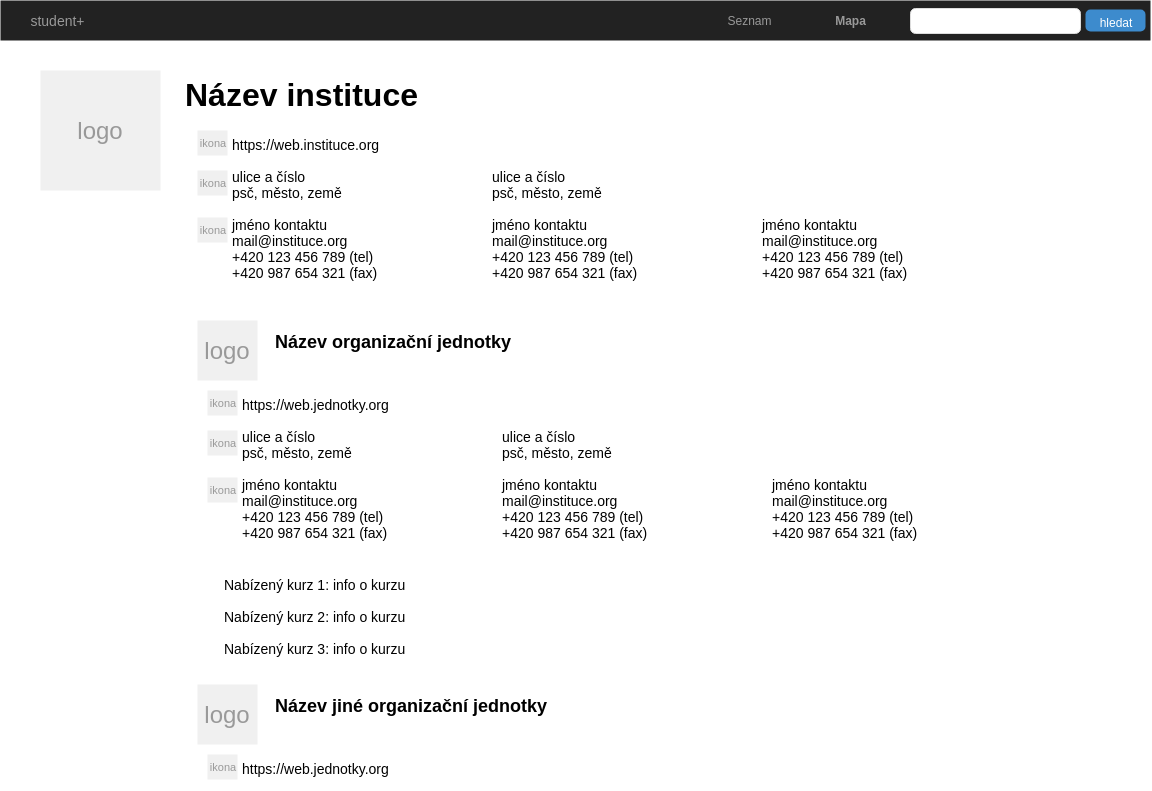

The diagram above was exported from draw.io. Its source (the exported page's mxGraphModel, read from the mxfile embedded in the PNG):
<mxGraphModel dx="1561" dy="1001" grid="1" gridSize="10" guides="1" tooltips="1" connect="1" arrows="1" fold="1" page="1" pageScale="1.5" pageWidth="826" pageHeight="1169" background="#ffffff" math="0" shadow="0">
  <root>
    <mxCell id="0" />
    <mxCell id="1" parent="0" />
    <mxCell id="2" value="" style="rounded=0;whiteSpace=wrap;html=1;align=center;strokeColor=none;" vertex="1" parent="1">
      <mxGeometry x="40" y="80" width="1150" height="790" as="geometry" />
    </mxCell>
    <mxCell id="3" value="" style="html=1;shadow=0;dashed=0;shape=mxgraph.bootstrap.rect;fillColor=#222222;strokeColor=none;whiteSpace=wrap;rounded=0;fontSize=12;fontColor=#000000;align=center;" vertex="1" parent="1">
      <mxGeometry x="40" y="80" width="1150" height="40" as="geometry" />
    </mxCell>
    <mxCell id="4" value="student+" style="html=1;shadow=0;dashed=0;fillColor=none;strokeColor=none;shape=mxgraph.bootstrap.rect;fontColor=#999999;fontSize=14;whiteSpace=wrap;" vertex="1" parent="3">
      <mxGeometry width="115" height="40" as="geometry" />
    </mxCell>
    <mxCell id="5" value="Seznam" style="html=1;shadow=0;dashed=0;fillColor=none;strokeColor=none;shape=mxgraph.bootstrap.rect;fontColor=#999999;whiteSpace=wrap;" vertex="1" parent="3">
      <mxGeometry x="699.25" width="100.625" height="40" as="geometry" />
    </mxCell>
    <mxCell id="6" value="Mapa" style="html=1;shadow=0;dashed=0;fillColor=none;strokeColor=none;shape=mxgraph.bootstrap.rect;fontColor=#999999;whiteSpace=wrap;fontStyle=1" vertex="1" parent="3">
      <mxGeometry x="799.875" width="100.625" height="40" as="geometry" />
    </mxCell>
    <mxCell id="7" value="" style="html=1;shadow=0;dashed=0;shape=mxgraph.bootstrap.rrect;rSize=5;strokeColor=#dddddd;;fillColor=#ffffff;align=left;spacingLeft=10;fontSize=16;whiteSpace=wrap;rounded=0;" vertex="1" parent="3">
      <mxGeometry x="910" y="8" width="170" height="25" as="geometry" />
    </mxCell>
    <mxCell id="8" value="&lt;font style=&quot;font-size: 12px&quot;&gt;hledat&lt;/font&gt;" style="html=1;shadow=0;dashed=0;shape=mxgraph.bootstrap.rrect;align=center;rSize=5;strokeColor=none;fillColor=#3D8BCD;fontColor=#ffffff;fontSize=16;whiteSpace=wrap;rounded=0;" vertex="1" parent="3">
      <mxGeometry x="1085" y="9" width="60" height="22" as="geometry" />
    </mxCell>
    <mxCell id="9" value="logo" style="shape=rect;fontSize=24;fillColor=#f0f0f0;strokeColor=none;fontColor=#999999;whiteSpace=wrap;" vertex="1" parent="1">
      <mxGeometry x="80" y="150" width="120" height="120" as="geometry" />
    </mxCell>
    <mxCell id="10" value="https://web.instituce.org&lt;br&gt;&lt;br&gt;ulice a číslo&lt;br&gt;psč, město, země&lt;br&gt;&lt;br&gt;jméno kontaktu&lt;br&gt;mail@instituce.org&lt;br&gt;+420 123 456 789 (tel)&lt;br&gt;+420 987 654 321 (fax)&lt;br&gt;" style="html=1;shadow=0;dashed=0;shape=mxgraph.bootstrap.anchor;strokeColor=#dddddd;whiteSpace=wrap;align=left;verticalAlign=top;fontSize=14;whiteSpace=wrap;" vertex="1" parent="1">
      <mxGeometry x="270" y="210" width="220" height="160" as="geometry" />
    </mxCell>
    <mxCell id="11" value="&lt;h1&gt;&lt;font style=&quot;font-size: 32px&quot;&gt;Název instituce&lt;/font&gt;&lt;/h1&gt;" style="text;html=1;strokeColor=none;fillColor=none;spacing=5;spacingTop=-20;whiteSpace=wrap;overflow=hidden;rounded=0;" vertex="1" parent="1">
      <mxGeometry x="220" y="150" width="380" height="50" as="geometry" />
    </mxCell>
    <mxCell id="12" value="&lt;br&gt;&lt;br&gt;ulice a číslo&lt;br&gt;psč, město, země&lt;br&gt;&lt;br&gt;jméno kontaktu&lt;br&gt;mail@instituce.org&lt;br&gt;+420 123 456 789 (tel)&lt;br&gt;+420 987 654 321 (fax)&lt;br&gt;" style="html=1;shadow=0;dashed=0;shape=mxgraph.bootstrap.anchor;strokeColor=#dddddd;whiteSpace=wrap;align=left;verticalAlign=top;fontSize=14;whiteSpace=wrap;" vertex="1" parent="1">
      <mxGeometry x="530" y="210" width="220" height="160" as="geometry" />
    </mxCell>
    <mxCell id="13" value="&lt;br&gt;&lt;br&gt;&lt;br&gt;&lt;br&gt;&lt;br&gt;jméno kontaktu&lt;br&gt;mail@instituce.org&lt;br&gt;+420 123 456 789 (tel)&lt;br&gt;+420 987 654 321 (fax)&lt;br&gt;" style="html=1;shadow=0;dashed=0;shape=mxgraph.bootstrap.anchor;strokeColor=#dddddd;whiteSpace=wrap;align=left;verticalAlign=top;fontSize=14;whiteSpace=wrap;" vertex="1" parent="1">
      <mxGeometry x="800" y="210" width="220" height="160" as="geometry" />
    </mxCell>
    <mxCell id="14" value="ikona" style="shape=rect;fontSize=11;fillColor=#f0f0f0;strokeColor=none;fontColor=#999999;whiteSpace=wrap;" vertex="1" parent="1">
      <mxGeometry x="237" y="210" width="30" height="25" as="geometry" />
    </mxCell>
    <mxCell id="15" value="ikona" style="shape=rect;fontSize=11;fillColor=#f0f0f0;strokeColor=none;fontColor=#999999;whiteSpace=wrap;" vertex="1" parent="1">
      <mxGeometry x="237" y="250" width="30" height="25" as="geometry" />
    </mxCell>
    <mxCell id="16" value="ikona" style="shape=rect;fontSize=11;fillColor=#f0f0f0;strokeColor=none;fontColor=#999999;whiteSpace=wrap;" vertex="1" parent="1">
      <mxGeometry x="237" y="297" width="30" height="25" as="geometry" />
    </mxCell>
    <mxCell id="17" value="https://web.jednotky.org&lt;br&gt;&lt;br&gt;ulice a číslo&lt;br&gt;psč, město, země&lt;br&gt;&lt;br&gt;jméno kontaktu&lt;br&gt;mail@instituce.org&lt;br&gt;+420 123 456 789 (tel)&lt;br&gt;+420 987 654 321 (fax)&lt;br&gt;" style="html=1;shadow=0;dashed=0;shape=mxgraph.bootstrap.anchor;strokeColor=#dddddd;whiteSpace=wrap;align=left;verticalAlign=top;fontSize=14;whiteSpace=wrap;" vertex="1" parent="1">
      <mxGeometry x="280" y="470" width="220" height="160" as="geometry" />
    </mxCell>
    <mxCell id="18" value="&lt;h1&gt;&lt;font style=&quot;font-size: 18px&quot;&gt;Název organizační jednotky&lt;/font&gt;&lt;/h1&gt;" style="text;html=1;strokeColor=none;fillColor=none;spacing=5;spacingTop=-20;whiteSpace=wrap;overflow=hidden;rounded=0;" vertex="1" parent="1">
      <mxGeometry x="310" y="400" width="380" height="40" as="geometry" />
    </mxCell>
    <mxCell id="19" value="&lt;br&gt;&lt;br&gt;ulice a číslo&lt;br&gt;psč, město, země&lt;br&gt;&lt;br&gt;jméno kontaktu&lt;br&gt;mail@instituce.org&lt;br&gt;+420 123 456 789 (tel)&lt;br&gt;+420 987 654 321 (fax)&lt;br&gt;" style="html=1;shadow=0;dashed=0;shape=mxgraph.bootstrap.anchor;strokeColor=#dddddd;whiteSpace=wrap;align=left;verticalAlign=top;fontSize=14;whiteSpace=wrap;" vertex="1" parent="1">
      <mxGeometry x="540" y="470" width="220" height="160" as="geometry" />
    </mxCell>
    <mxCell id="20" value="&lt;br&gt;&lt;br&gt;&lt;br&gt;&lt;br&gt;&lt;br&gt;jméno kontaktu&lt;br&gt;mail@instituce.org&lt;br&gt;+420 123 456 789 (tel)&lt;br&gt;+420 987 654 321 (fax)&lt;br&gt;" style="html=1;shadow=0;dashed=0;shape=mxgraph.bootstrap.anchor;strokeColor=#dddddd;whiteSpace=wrap;align=left;verticalAlign=top;fontSize=14;whiteSpace=wrap;" vertex="1" parent="1">
      <mxGeometry x="810" y="470" width="220" height="160" as="geometry" />
    </mxCell>
    <mxCell id="21" value="ikona" style="shape=rect;fontSize=11;fillColor=#f0f0f0;strokeColor=none;fontColor=#999999;whiteSpace=wrap;" vertex="1" parent="1">
      <mxGeometry x="247" y="470" width="30" height="25" as="geometry" />
    </mxCell>
    <mxCell id="22" value="ikona" style="shape=rect;fontSize=11;fillColor=#f0f0f0;strokeColor=none;fontColor=#999999;whiteSpace=wrap;" vertex="1" parent="1">
      <mxGeometry x="247" y="510" width="30" height="25" as="geometry" />
    </mxCell>
    <mxCell id="23" value="ikona" style="shape=rect;fontSize=11;fillColor=#f0f0f0;strokeColor=none;fontColor=#999999;whiteSpace=wrap;" vertex="1" parent="1">
      <mxGeometry x="247" y="557" width="30" height="25" as="geometry" />
    </mxCell>
    <mxCell id="24" value="logo" style="shape=rect;fontSize=24;fillColor=#f0f0f0;strokeColor=none;fontColor=#999999;whiteSpace=wrap;" vertex="1" parent="1">
      <mxGeometry x="237" y="400" width="60" height="60" as="geometry" />
    </mxCell>
    <mxCell id="25" value="Nabízený kurz 1: info o kurzu&lt;br&gt;&lt;br&gt;Nabízený kurz 2: info o kurzu&lt;br&gt;&lt;br&gt;Nabízený kurz 3: info o kurzu&lt;br&gt;" style="html=1;shadow=0;dashed=0;shape=mxgraph.bootstrap.anchor;strokeColor=#dddddd;whiteSpace=wrap;align=left;verticalAlign=top;fontSize=14;whiteSpace=wrap;" vertex="1" parent="1">
      <mxGeometry x="262" y="650" width="220" height="160" as="geometry" />
    </mxCell>
    <mxCell id="26" value="https://web.jednotky.org&lt;br&gt;" style="html=1;shadow=0;dashed=0;shape=mxgraph.bootstrap.anchor;strokeColor=#dddddd;whiteSpace=wrap;align=left;verticalAlign=top;fontSize=14;whiteSpace=wrap;" vertex="1" parent="1">
      <mxGeometry x="280" y="834" width="220" height="25" as="geometry" />
    </mxCell>
    <mxCell id="27" value="&lt;h1&gt;&lt;font style=&quot;font-size: 18px&quot;&gt;Název jiné organizační jednotky&lt;/font&gt;&lt;/h1&gt;" style="text;html=1;strokeColor=none;fillColor=none;spacing=5;spacingTop=-20;whiteSpace=wrap;overflow=hidden;rounded=0;" vertex="1" parent="1">
      <mxGeometry x="310" y="764" width="380" height="40" as="geometry" />
    </mxCell>
    <mxCell id="28" value="ikona" style="shape=rect;fontSize=11;fillColor=#f0f0f0;strokeColor=none;fontColor=#999999;whiteSpace=wrap;" vertex="1" parent="1">
      <mxGeometry x="247" y="834" width="30" height="25" as="geometry" />
    </mxCell>
    <mxCell id="29" value="logo" style="shape=rect;fontSize=24;fillColor=#f0f0f0;strokeColor=none;fontColor=#999999;whiteSpace=wrap;" vertex="1" parent="1">
      <mxGeometry x="237" y="764" width="60" height="60" as="geometry" />
    </mxCell>
  </root>
</mxGraphModel>